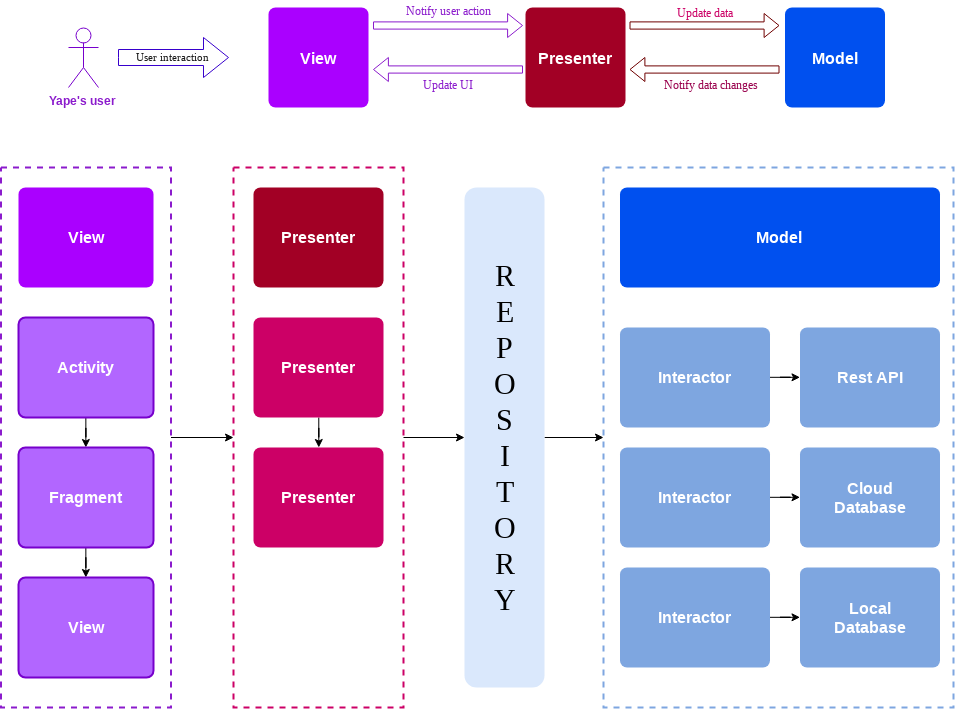

The diagram above was exported from draw.io. Its source (the exported page's mxGraphModel, read from the mxfile embedded in the PNG):
<mxGraphModel dx="1640" dy="909" grid="1" gridSize="10" guides="1" tooltips="1" connect="1" arrows="1" fold="1" page="1" pageScale="1" pageWidth="850" pageHeight="1100" math="0" shadow="0">
  <root>
    <mxCell id="0" />
    <mxCell id="1" parent="0" />
    <mxCell id="hbvjDmbrKiHtUHoW49Eu-1" value="Yape's user" style="shape=umlActor;verticalLabelPosition=bottom;labelBackgroundColor=none;verticalAlign=top;html=1;outlineConnect=0;fillColor=none;strokeColor=#7700CC;fontColor=#8B1BCC;fontStyle=1" vertex="1" parent="1">
      <mxGeometry x="145" y="260" width="30" height="60" as="geometry" />
    </mxCell>
    <mxCell id="hbvjDmbrKiHtUHoW49Eu-6" value="&lt;div style=&quot;text-align: center&quot;&gt;&lt;span style=&quot;font-size: 11px ; font-family: &amp;quot;times new roman&amp;quot;&quot;&gt;User interaction&lt;/span&gt;&lt;/div&gt;" style="html=1;shadow=0;dashed=0;align=center;verticalAlign=middle;shape=mxgraph.arrows2.arrow;dy=0.6;dx=25;notch=0;fontFamily=Lato;fillColor=none;strokeColor=#3700CC;fontColor=#1A1A1A;" vertex="1" parent="1">
      <mxGeometry x="195" y="270" width="110" height="40" as="geometry" />
    </mxCell>
    <mxCell id="hbvjDmbrKiHtUHoW49Eu-7" value="View" style="rounded=1;html=1;absoluteArcSize=1;arcSize=14;strokeWidth=2;labelBackgroundColor=none;labelBorderColor=none;fillColor=#aa00ff;strokeColor=none;fontColor=#ffffff;fontSize=16;fontStyle=1" vertex="1" parent="1">
      <mxGeometry x="345" y="240" width="100" height="100" as="geometry" />
    </mxCell>
    <mxCell id="hbvjDmbrKiHtUHoW49Eu-8" value="Presenter" style="rounded=1;html=1;absoluteArcSize=1;arcSize=14;strokeWidth=2;labelBackgroundColor=none;labelBorderColor=none;fillColor=#a20025;strokeColor=none;fontSize=16;fontColor=#ffffff;fontStyle=1" vertex="1" parent="1">
      <mxGeometry x="602" y="240" width="100" height="100" as="geometry" />
    </mxCell>
    <mxCell id="hbvjDmbrKiHtUHoW49Eu-9" value="Model" style="rounded=1;html=1;absoluteArcSize=1;arcSize=14;strokeWidth=2;labelBackgroundColor=none;labelBorderColor=none;fillColor=#0050ef;strokeColor=none;fontSize=16;fontColor=#ffffff;fontStyle=1" vertex="1" parent="1">
      <mxGeometry x="861.5" y="240" width="100" height="100" as="geometry" />
    </mxCell>
    <mxCell id="hbvjDmbrKiHtUHoW49Eu-11" value="" style="shape=singleArrow;whiteSpace=wrap;html=1;labelBackgroundColor=none;strokeColor=#8B1BCC;fillColor=#ffffff;fontSize=16;fontColor=#FFFFFF;arrowSize=0.1;" vertex="1" parent="1">
      <mxGeometry x="450" y="246" width="149" height="24" as="geometry" />
    </mxCell>
    <mxCell id="hbvjDmbrKiHtUHoW49Eu-14" value="Notify user action" style="text;html=1;strokeColor=none;fillColor=none;align=center;verticalAlign=middle;whiteSpace=wrap;rounded=0;labelBackgroundColor=none;fontSize=12;fontColor=#8B1BCC;fontFamily=Times New Roman;" vertex="1" parent="1">
      <mxGeometry x="469" y="233" width="110" height="20" as="geometry" />
    </mxCell>
    <mxCell id="hbvjDmbrKiHtUHoW49Eu-15" value="" style="shape=singleArrow;whiteSpace=wrap;html=1;labelBackgroundColor=none;strokeColor=#8B1BCC;fillColor=#ffffff;fontSize=16;fontColor=#FFFFFF;rotation=180;arrowWidth=0.3;arrowSize=0.1;" vertex="1" parent="1">
      <mxGeometry x="450" y="290" width="149" height="24" as="geometry" />
    </mxCell>
    <mxCell id="hbvjDmbrKiHtUHoW49Eu-16" value="Update UI" style="text;html=1;strokeColor=none;fillColor=none;align=center;verticalAlign=middle;whiteSpace=wrap;rounded=0;labelBackgroundColor=#ffffff;fontSize=12;fontColor=#8B1BCC;fontFamily=Times New Roman;" vertex="1" parent="1">
      <mxGeometry x="469" y="307" width="110" height="20" as="geometry" />
    </mxCell>
    <mxCell id="hbvjDmbrKiHtUHoW49Eu-17" value="" style="shape=singleArrow;whiteSpace=wrap;html=1;labelBackgroundColor=none;strokeColor=#6F0000;fillColor=#ffffff;fontSize=16;fontColor=#ffffff;arrowSize=0.1;" vertex="1" parent="1">
      <mxGeometry x="706.5" y="246" width="149" height="24" as="geometry" />
    </mxCell>
    <mxCell id="hbvjDmbrKiHtUHoW49Eu-18" value="" style="shape=singleArrow;whiteSpace=wrap;html=1;labelBackgroundColor=none;strokeColor=#6F0000;fillColor=#ffffff;fontSize=16;fontColor=#ffffff;rotation=180;arrowWidth=0.3;arrowSize=0.1;" vertex="1" parent="1">
      <mxGeometry x="706.5" y="290" width="149" height="24" as="geometry" />
    </mxCell>
    <mxCell id="hbvjDmbrKiHtUHoW49Eu-19" value="Update data" style="text;html=1;strokeColor=none;fillColor=none;align=center;verticalAlign=middle;whiteSpace=wrap;rounded=0;labelBackgroundColor=none;fontSize=12;fontColor=#CC0066;fontFamily=Times New Roman;" vertex="1" parent="1">
      <mxGeometry x="726" y="235" width="110" height="20" as="geometry" />
    </mxCell>
    <mxCell id="hbvjDmbrKiHtUHoW49Eu-20" value="Notify data changes" style="text;html=1;strokeColor=none;fillColor=none;align=center;verticalAlign=middle;whiteSpace=wrap;rounded=0;labelBackgroundColor=none;fontSize=12;fontColor=#99004D;fontFamily=Times New Roman;" vertex="1" parent="1">
      <mxGeometry x="732" y="307" width="110" height="20" as="geometry" />
    </mxCell>
    <mxCell id="hbvjDmbrKiHtUHoW49Eu-21" value="View" style="rounded=1;html=1;absoluteArcSize=1;arcSize=14;strokeWidth=2;labelBackgroundColor=none;labelBorderColor=none;fillColor=#aa00ff;strokeColor=none;fontColor=#ffffff;fontSize=16;fontStyle=1" vertex="1" parent="1">
      <mxGeometry x="95" y="420" width="135" height="100" as="geometry" />
    </mxCell>
    <mxCell id="hbvjDmbrKiHtUHoW49Eu-22" value="Presenter" style="rounded=1;html=1;absoluteArcSize=1;arcSize=14;strokeWidth=2;labelBackgroundColor=none;labelBorderColor=none;fillColor=#a20025;strokeColor=none;fontSize=16;fontColor=#ffffff;fontStyle=1" vertex="1" parent="1">
      <mxGeometry x="330" y="420" width="130" height="100" as="geometry" />
    </mxCell>
    <mxCell id="hbvjDmbrKiHtUHoW49Eu-23" value="Model" style="rounded=1;html=1;absoluteArcSize=1;arcSize=14;strokeWidth=2;labelBackgroundColor=none;labelBorderColor=none;fillColor=#0050ef;strokeColor=none;fontSize=16;fontColor=#ffffff;fontStyle=1" vertex="1" parent="1">
      <mxGeometry x="696.5" y="420" width="320" height="100" as="geometry" />
    </mxCell>
    <mxCell id="hbvjDmbrKiHtUHoW49Eu-30" value="" style="edgeStyle=orthogonalEdgeStyle;rounded=0;orthogonalLoop=1;jettySize=auto;html=1;fontFamily=Times New Roman;fontSize=12;fontColor=#1A1A1A;" edge="1" parent="1" source="hbvjDmbrKiHtUHoW49Eu-24" target="hbvjDmbrKiHtUHoW49Eu-27">
      <mxGeometry relative="1" as="geometry" />
    </mxCell>
    <mxCell id="hbvjDmbrKiHtUHoW49Eu-24" value="Activity" style="rounded=1;html=1;absoluteArcSize=1;arcSize=14;strokeWidth=2;labelBackgroundColor=none;labelBorderColor=none;fillColor=#B266FF;strokeColor=#7700CC;fontColor=#ffffff;fontSize=16;fontStyle=1" vertex="1" parent="1">
      <mxGeometry x="95" y="550" width="135" height="100" as="geometry" />
    </mxCell>
    <mxCell id="hbvjDmbrKiHtUHoW49Eu-31" value="" style="edgeStyle=orthogonalEdgeStyle;rounded=0;orthogonalLoop=1;jettySize=auto;html=1;fontFamily=Times New Roman;fontSize=12;fontColor=#1A1A1A;" edge="1" parent="1" source="hbvjDmbrKiHtUHoW49Eu-27" target="hbvjDmbrKiHtUHoW49Eu-28">
      <mxGeometry relative="1" as="geometry" />
    </mxCell>
    <mxCell id="hbvjDmbrKiHtUHoW49Eu-27" value="Fragment" style="rounded=1;html=1;absoluteArcSize=1;arcSize=14;strokeWidth=2;labelBackgroundColor=none;labelBorderColor=none;fillColor=#B266FF;strokeColor=#7700CC;fontColor=#ffffff;fontSize=16;fontStyle=1" vertex="1" parent="1">
      <mxGeometry x="95" y="680" width="135" height="100" as="geometry" />
    </mxCell>
    <mxCell id="hbvjDmbrKiHtUHoW49Eu-28" value="View" style="rounded=1;html=1;absoluteArcSize=1;arcSize=14;strokeWidth=2;labelBackgroundColor=none;labelBorderColor=none;fillColor=#B266FF;strokeColor=#7700CC;fontColor=#ffffff;fontSize=16;fontStyle=1" vertex="1" parent="1">
      <mxGeometry x="95" y="810" width="135" height="100" as="geometry" />
    </mxCell>
    <mxCell id="hbvjDmbrKiHtUHoW49Eu-38" value="" style="edgeStyle=orthogonalEdgeStyle;rounded=0;orthogonalLoop=1;jettySize=auto;html=1;fontFamily=Times New Roman;fontSize=12;fontColor=#1A1A1A;" edge="1" parent="1" source="hbvjDmbrKiHtUHoW49Eu-35" target="hbvjDmbrKiHtUHoW49Eu-36">
      <mxGeometry relative="1" as="geometry" />
    </mxCell>
    <mxCell id="hbvjDmbrKiHtUHoW49Eu-35" value="Presenter" style="rounded=1;html=1;absoluteArcSize=1;arcSize=14;strokeWidth=2;labelBackgroundColor=none;labelBorderColor=none;fillColor=#CC0066;strokeColor=none;fontSize=16;fontColor=#ffffff;fontStyle=1" vertex="1" parent="1">
      <mxGeometry x="330" y="550" width="130" height="100" as="geometry" />
    </mxCell>
    <mxCell id="hbvjDmbrKiHtUHoW49Eu-36" value="Presenter" style="rounded=1;html=1;absoluteArcSize=1;arcSize=14;strokeWidth=2;labelBackgroundColor=none;labelBorderColor=none;fillColor=#CC0066;strokeColor=none;fontSize=16;fontColor=#ffffff;fontStyle=1" vertex="1" parent="1">
      <mxGeometry x="330" y="680" width="130" height="100" as="geometry" />
    </mxCell>
    <mxCell id="hbvjDmbrKiHtUHoW49Eu-45" value="" style="edgeStyle=orthogonalEdgeStyle;rounded=0;orthogonalLoop=1;jettySize=auto;html=1;fontFamily=Times New Roman;fontSize=12;fontColor=#1A1A1A;" edge="1" parent="1" source="hbvjDmbrKiHtUHoW49Eu-40" target="hbvjDmbrKiHtUHoW49Eu-43">
      <mxGeometry relative="1" as="geometry" />
    </mxCell>
    <mxCell id="hbvjDmbrKiHtUHoW49Eu-40" value="Interactor" style="rounded=1;html=1;absoluteArcSize=1;arcSize=14;strokeWidth=2;labelBackgroundColor=none;labelBorderColor=none;fillColor=#7EA6E0;strokeColor=none;fontSize=16;fontColor=#ffffff;fontStyle=1" vertex="1" parent="1">
      <mxGeometry x="696.5" y="560" width="150" height="100" as="geometry" />
    </mxCell>
    <mxCell id="hbvjDmbrKiHtUHoW49Eu-46" value="" style="edgeStyle=orthogonalEdgeStyle;rounded=0;orthogonalLoop=1;jettySize=auto;html=1;fontFamily=Times New Roman;fontSize=12;fontColor=#1A1A1A;" edge="1" parent="1" source="hbvjDmbrKiHtUHoW49Eu-42" target="hbvjDmbrKiHtUHoW49Eu-44">
      <mxGeometry relative="1" as="geometry" />
    </mxCell>
    <mxCell id="hbvjDmbrKiHtUHoW49Eu-42" value="Interactor" style="rounded=1;html=1;absoluteArcSize=1;arcSize=14;strokeWidth=2;labelBackgroundColor=none;labelBorderColor=none;fillColor=#7EA6E0;strokeColor=none;fontSize=16;fontColor=#ffffff;fontStyle=1" vertex="1" parent="1">
      <mxGeometry x="696.5" y="680" width="150" height="100" as="geometry" />
    </mxCell>
    <mxCell id="hbvjDmbrKiHtUHoW49Eu-43" value="Rest API" style="rounded=1;html=1;absoluteArcSize=1;arcSize=14;strokeWidth=2;labelBackgroundColor=none;labelBorderColor=none;fillColor=#7EA6E0;strokeColor=none;fontSize=16;fontColor=#ffffff;fontStyle=1" vertex="1" parent="1">
      <mxGeometry x="876.5" y="560" width="140" height="100" as="geometry" />
    </mxCell>
    <mxCell id="hbvjDmbrKiHtUHoW49Eu-44" value="Cloud&lt;br&gt;Database" style="rounded=1;html=1;absoluteArcSize=1;arcSize=14;strokeWidth=2;labelBackgroundColor=none;labelBorderColor=none;fillColor=#7EA6E0;strokeColor=none;fontSize=16;fontColor=#ffffff;fontStyle=1" vertex="1" parent="1">
      <mxGeometry x="876.5" y="680" width="140" height="100" as="geometry" />
    </mxCell>
    <mxCell id="hbvjDmbrKiHtUHoW49Eu-48" value="" style="edgeStyle=orthogonalEdgeStyle;rounded=0;orthogonalLoop=1;jettySize=auto;html=1;fontFamily=Times New Roman;fontSize=12;fontColor=#1A1A1A;" edge="1" parent="1" source="hbvjDmbrKiHtUHoW49Eu-49" target="hbvjDmbrKiHtUHoW49Eu-50">
      <mxGeometry relative="1" as="geometry" />
    </mxCell>
    <mxCell id="hbvjDmbrKiHtUHoW49Eu-49" value="Interactor" style="rounded=1;html=1;absoluteArcSize=1;arcSize=14;strokeWidth=2;labelBackgroundColor=none;labelBorderColor=none;fillColor=#7EA6E0;strokeColor=none;fontSize=16;fontColor=#ffffff;fontStyle=1" vertex="1" parent="1">
      <mxGeometry x="696.5" y="800" width="150" height="100" as="geometry" />
    </mxCell>
    <mxCell id="hbvjDmbrKiHtUHoW49Eu-50" value="Local&lt;br&gt;Database" style="rounded=1;html=1;absoluteArcSize=1;arcSize=14;strokeWidth=2;labelBackgroundColor=none;labelBorderColor=none;fillColor=#7EA6E0;strokeColor=none;fontSize=16;fontColor=#ffffff;fontStyle=1" vertex="1" parent="1">
      <mxGeometry x="876.5" y="800" width="140" height="100" as="geometry" />
    </mxCell>
    <mxCell id="hbvjDmbrKiHtUHoW49Eu-57" value="" style="edgeStyle=orthogonalEdgeStyle;rounded=0;orthogonalLoop=1;jettySize=auto;html=1;fontFamily=Times New Roman;fontSize=12;fontColor=#FFFFFF;" edge="1" parent="1" source="hbvjDmbrKiHtUHoW49Eu-51" target="hbvjDmbrKiHtUHoW49Eu-54">
      <mxGeometry relative="1" as="geometry" />
    </mxCell>
    <mxCell id="hbvjDmbrKiHtUHoW49Eu-51" value="&lt;font style=&quot;font-size: 30px&quot;&gt;R&lt;br&gt;E&lt;br&gt;P&lt;br&gt;O&lt;br&gt;S&lt;br&gt;I&lt;br&gt;T&lt;br&gt;O&lt;br&gt;R&lt;br&gt;Y&lt;/font&gt;&lt;br&gt;" style="rounded=1;whiteSpace=wrap;html=1;shadow=0;labelBackgroundColor=none;strokeColor=none;fillColor=#dae8fc;fontFamily=Times New Roman;fontSize=12;" vertex="1" parent="1">
      <mxGeometry x="541" y="420" width="80" height="500" as="geometry" />
    </mxCell>
    <mxCell id="hbvjDmbrKiHtUHoW49Eu-55" value="" style="edgeStyle=orthogonalEdgeStyle;rounded=0;orthogonalLoop=1;jettySize=auto;html=1;fontFamily=Times New Roman;fontSize=12;fontColor=#FFFFFF;" edge="1" parent="1" source="hbvjDmbrKiHtUHoW49Eu-52" target="hbvjDmbrKiHtUHoW49Eu-53">
      <mxGeometry relative="1" as="geometry" />
    </mxCell>
    <mxCell id="hbvjDmbrKiHtUHoW49Eu-52" value="" style="rounded=0;whiteSpace=wrap;html=1;shadow=0;labelBackgroundColor=none;strokeColor=#8B1BCC;fillColor=none;fontFamily=Times New Roman;fontSize=12;fontColor=#FFFFFF;glass=1;strokeWidth=2;comic=0;dashed=1;" vertex="1" parent="1">
      <mxGeometry x="77.5" y="400" width="170" height="540" as="geometry" />
    </mxCell>
    <mxCell id="hbvjDmbrKiHtUHoW49Eu-56" value="" style="edgeStyle=orthogonalEdgeStyle;rounded=0;orthogonalLoop=1;jettySize=auto;html=1;fontFamily=Times New Roman;fontSize=12;fontColor=#FFFFFF;" edge="1" parent="1" source="hbvjDmbrKiHtUHoW49Eu-53" target="hbvjDmbrKiHtUHoW49Eu-51">
      <mxGeometry relative="1" as="geometry" />
    </mxCell>
    <mxCell id="hbvjDmbrKiHtUHoW49Eu-53" value="" style="rounded=0;whiteSpace=wrap;html=1;shadow=0;labelBackgroundColor=none;strokeColor=#CC0066;fillColor=none;fontFamily=Times New Roman;fontSize=12;fontColor=#FFFFFF;glass=1;strokeWidth=2;comic=0;dashed=1;" vertex="1" parent="1">
      <mxGeometry x="310" y="400" width="170" height="540" as="geometry" />
    </mxCell>
    <mxCell id="hbvjDmbrKiHtUHoW49Eu-54" value="" style="rounded=0;whiteSpace=wrap;html=1;shadow=0;labelBackgroundColor=none;strokeColor=#7EA6E0;fillColor=none;fontFamily=Times New Roman;fontSize=12;fontColor=#FFFFFF;glass=1;strokeWidth=2;comic=0;dashed=1;" vertex="1" parent="1">
      <mxGeometry x="680" y="400" width="350" height="540" as="geometry" />
    </mxCell>
  </root>
</mxGraphModel>